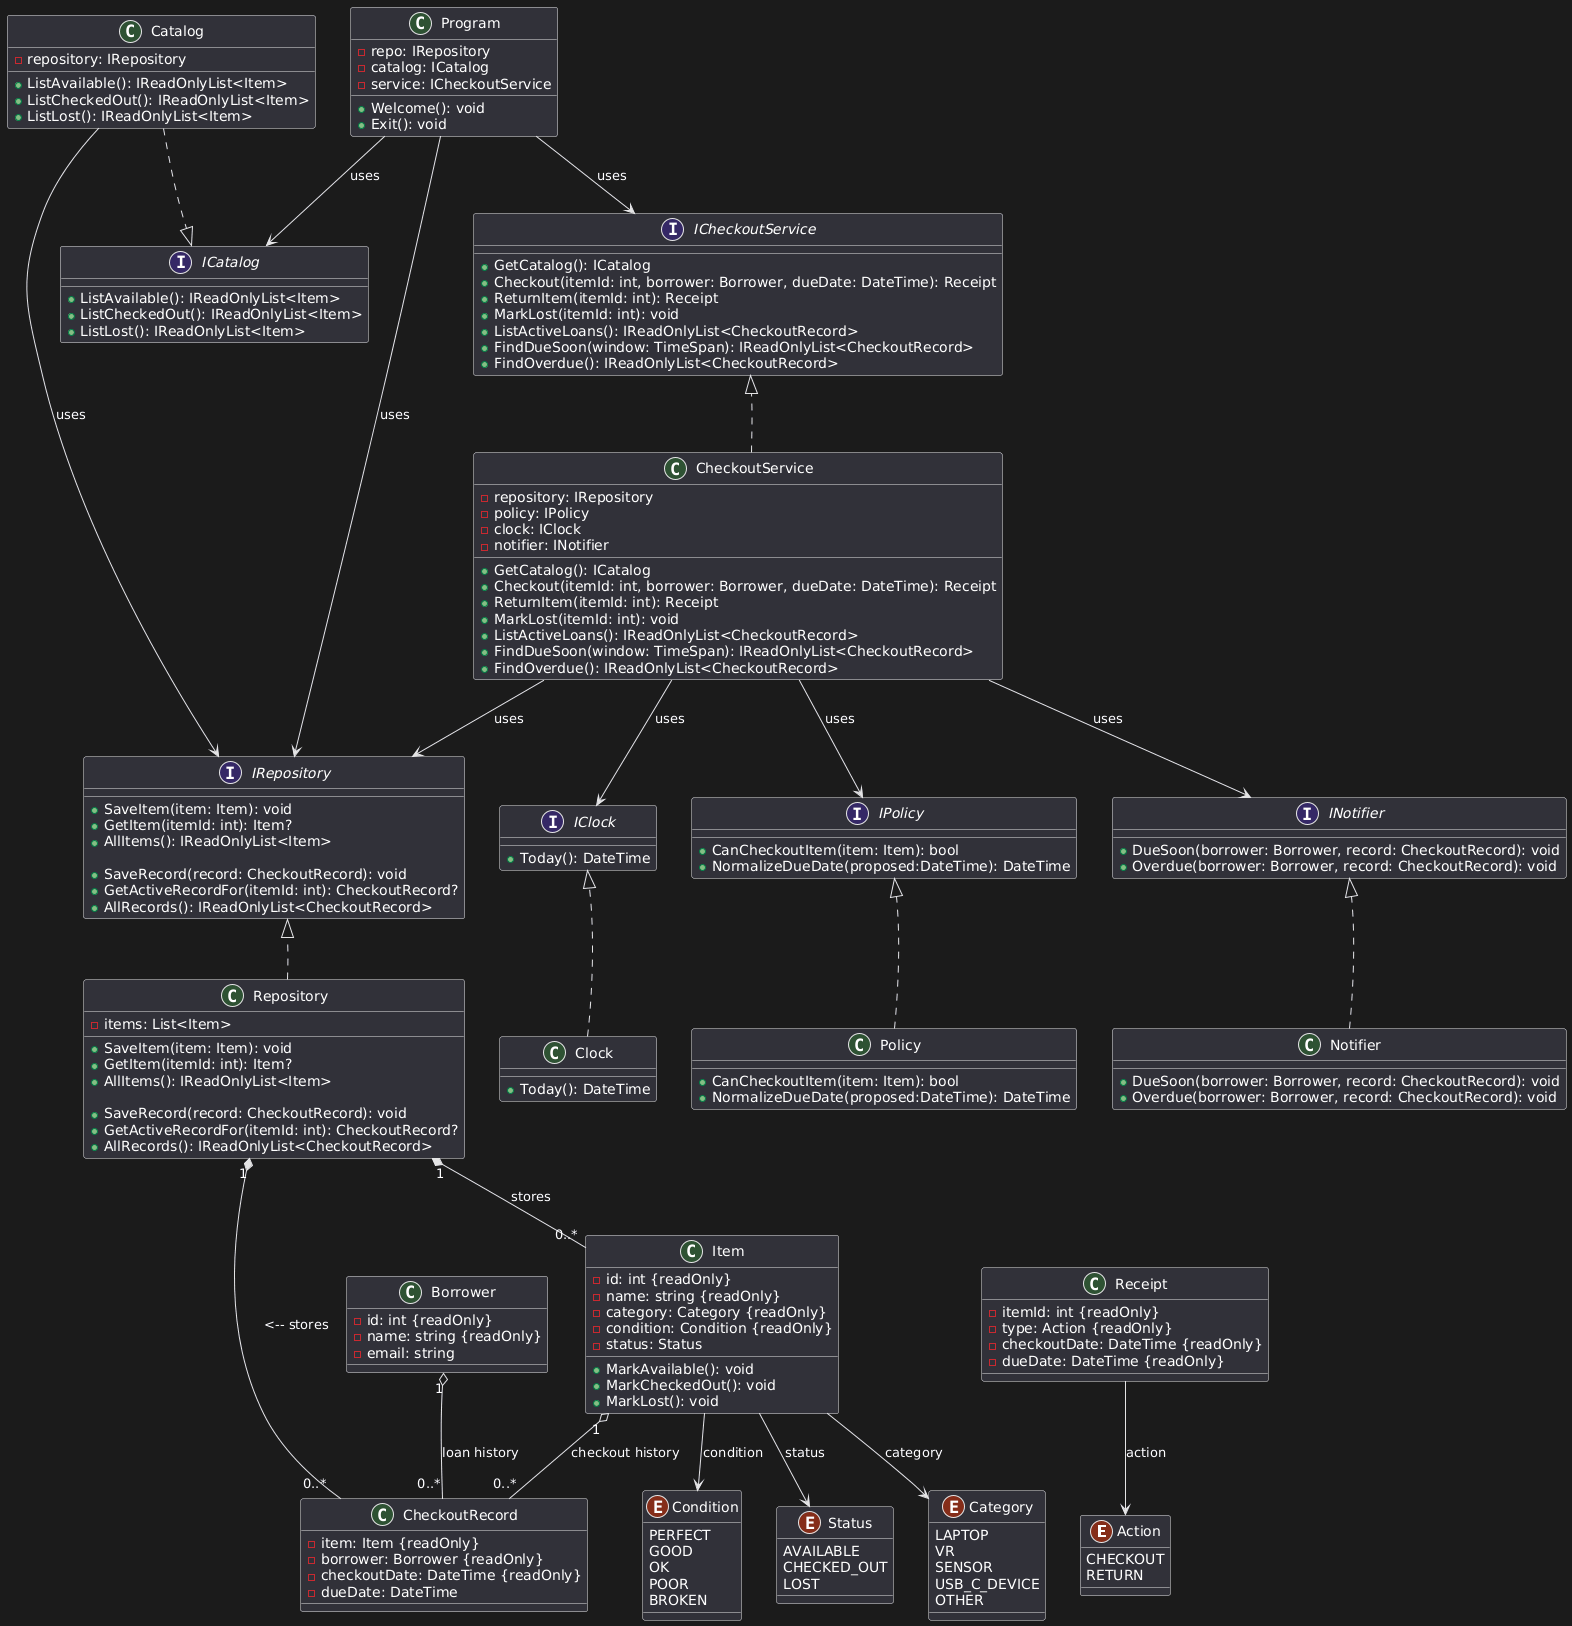

The diagram above was rendered by PlantUML. Its source (embedded in the PNG):
@startuml
together {
enum Action
enum Category
enum Status
}

IRepository -[hidden]- Repository
ICatalog -[hidden]- Catalog
ICheckoutService -[hidden]- CheckoutService
IPolicy -[hidden]- Policy
INotifier -[hidden]- Notifier
IClock -[hidden]- Clock

interface ICatalog {
+ ListAvailable(): IReadOnlyList<Item>
+ ListCheckedOut(): IReadOnlyList<Item>
+ ListLost(): IReadOnlyList<Item>
}

interface IRepository {
+ SaveItem(item: Item): void
+ GetItem(itemId: int): Item?
+ AllItems(): IReadOnlyList<Item>

+ SaveRecord(record: CheckoutRecord): void
+ GetActiveRecordFor(itemId: int): CheckoutRecord?
+ AllRecords(): IReadOnlyList<CheckoutRecord>
}

interface ICheckoutService {
+ GetCatalog(): ICatalog
+ Checkout(itemId: int, borrower: Borrower, dueDate: DateTime): Receipt
+ ReturnItem(itemId: int): Receipt
+ MarkLost(itemId: int): void
+ ListActiveLoans(): IReadOnlyList<CheckoutRecord>
+ FindDueSoon(window: TimeSpan): IReadOnlyList<CheckoutRecord>
+ FindOverdue(): IReadOnlyList<CheckoutRecord>
}

interface IPolicy {
+ CanCheckoutItem(item: Item): bool
+ NormalizeDueDate(proposed:DateTime): DateTime
}

interface INotifier {
+ DueSoon(borrower: Borrower, record: CheckoutRecord): void
+ Overdue(borrower: Borrower, record: CheckoutRecord): void
}

interface IClock {
+ Today(): DateTime
}

enum Status {
AVAILABLE
CHECKED_OUT
LOST
}

enum Action {
CHECKOUT
RETURN
}

enum Category {
LAPTOP
VR
SENSOR
USB_C_DEVICE
OTHER
}

enum Condition {
PERFECT
GOOD
OK
POOR
BROKEN
}

class Item {
- id: int {readOnly}
- name: string {readOnly}
- category: Category {readOnly}
- condition: Condition {readOnly}
- status: Status
+ MarkAvailable(): void
+ MarkCheckedOut(): void
+ MarkLost(): void
}

Item --> Category: category
Item --> Condition: condition
Item --> Status: status

class Borrower {
- id: int {readOnly}
- name: string {readOnly}
- email: string
}

class CheckoutRecord {
- item: Item {readOnly}
- borrower: Borrower {readOnly}
- checkoutDate: DateTime {readOnly}
- dueDate: DateTime
}

Item "1" o-- "0..*" CheckoutRecord: checkout history
Borrower "1" o-- "0..*" CheckoutRecord: loan history

class Receipt {
- itemId: int {readOnly}
- type: Action {readOnly}
- checkoutDate: DateTime {readOnly}
- dueDate: DateTime {readOnly}
}

Receipt --> Action: action

class Catalog {
- repository: IRepository
+ ListAvailable(): IReadOnlyList<Item>
+ ListCheckedOut(): IReadOnlyList<Item>
+ ListLost(): IReadOnlyList<Item>
}

Catalog ..|> ICatalog
Catalog --> IRepository: uses

class Repository {
- items: List<Item>
+ SaveItem(item: Item): void
+ GetItem(itemId: int): Item?
+ AllItems(): IReadOnlyList<Item>

+ SaveRecord(record: CheckoutRecord): void
+ GetActiveRecordFor(itemId: int): CheckoutRecord?
+ AllRecords(): IReadOnlyList<CheckoutRecord>
}

Repository ..|> IRepository
Repository "1" *-- "0..*" Item: stores
Repository "1" *-- "0..*" CheckoutRecord: <-- stores

class CheckoutService { 
- repository: IRepository
- policy: IPolicy
- clock: IClock
- notifier: INotifier
+ GetCatalog(): ICatalog
+ Checkout(itemId: int, borrower: Borrower, dueDate: DateTime): Receipt
+ ReturnItem(itemId: int): Receipt
+ MarkLost(itemId: int): void
+ ListActiveLoans(): IReadOnlyList<CheckoutRecord>
+ FindDueSoon(window: TimeSpan): IReadOnlyList<CheckoutRecord>
+ FindOverdue(): IReadOnlyList<CheckoutRecord>

}

CheckoutService ..|> ICheckoutService
CheckoutService --> IRepository: uses
CheckoutService --> IPolicy: uses
CheckoutService --> IClock: uses
CheckoutService --> INotifier: uses

class Policy {
+ CanCheckoutItem(item: Item): bool
+ NormalizeDueDate(proposed:DateTime): DateTime
}

Policy ..|> IPolicy

class Notifier {
+ DueSoon(borrower: Borrower, record: CheckoutRecord): void
+ Overdue(borrower: Borrower, record: CheckoutRecord): void
}

Notifier ..|> INotifier

class Clock {
+ Today(): DateTime
}

Clock ..|> IClock

class Program {
  - repo: IRepository
  - catalog: ICatalog
  - service: ICheckoutService
  + Welcome(): void
  + Exit(): void
}

Program --> IRepository: uses
Program --> ICatalog: uses
Program --> ICheckoutService: uses
@enduml